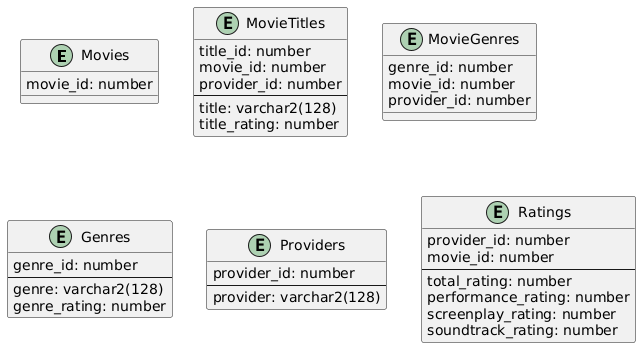

The diagram above was rendered by PlantUML. Its source (embedded in the PNG):
@startuml
entity "Movies" as movie {
 movie_id: number
}

entity "MovieTitles" as m_titles {
 title_id: number
 movie_id: number
 provider_id: number
 --
 title: varchar2(128)
 title_rating: number
}

entity "MovieGenres" as m_genres {
 genre_id: number
 movie_id: number
 provider_id: number
}

entity "Genres" as genres {
 genre_id: number
 --
 genre: varchar2(128)
 genre_rating: number
}

entity "Providers" as providers {
 provider_id: number
 --
 provider: varchar2(128)
}

entity "Ratings" as ratings {
 provider_id: number
 movie_id: number
 --
 total_rating: number
 performance_rating: number
 screenplay_rating: number
 soundtrack_rating: number
}
@enduml